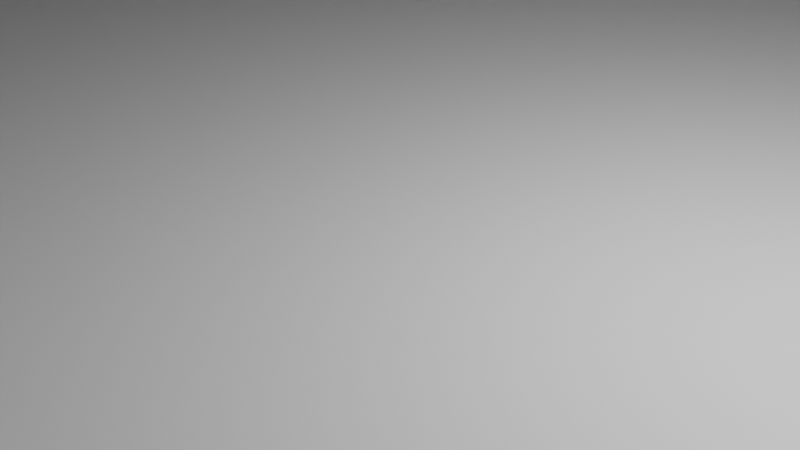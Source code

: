 # Source: 3-1.blend  (saved by Blender 2.82.7; exported with 4.5.12 LTS)
import bpy
from mathutils import Matrix  # noqa: F401  (used for matrix-valued properties, if any)

bpy.ops.wm.read_factory_settings(use_empty=True)
scene = bpy.context.scene
scene.name = 'Scene'

# ---- collections
col_collection = bpy.data.collections.new('Collection'); scene.collection.children.link(col_collection)

# ---- world
world_world = bpy.data.worlds.new('World'); scene.world = world_world
world_world.use_nodes = True; world_world.node_tree.nodes.clear()
_N = world_world.node_tree.nodes; _L = world_world.node_tree.links
n0 = _N.new('ShaderNodeOutputWorld'); n0.name = 'World Output'; n0.location = (300, 300)
n1 = _N.new('ShaderNodeBackground'); n1.name = 'Background'; n1.location = (10, 300)
n1.inputs[0].default_value = (0.05088, 0.05088, 0.05088, 1.0)
_L.new(n1.outputs[0], n0.inputs[0])
n0.is_active_output = True
world_world.color = (0.05088, 0.05088, 0.05088)
world_world.use_sun_shadow = False
world_world.sun_shadow_jitter_overblur = 0.0

# ---- cameras
cam_camera = bpy.data.cameras.new('Camera')
cam_camera.clip_end = 100.0
cam_camera.ortho_scale = 7.314

# ---- lights
light_light = bpy.data.lights.new('Light', 'POINT')
light_light.transmission_factor = 0.0
light_light.energy = 1000.0
light_light.shadow_soft_size = 0.1
light_light.shadow_maximum_resolution = 0.006
light_light.use_absolute_resolution = True

# ---- meshes
me_plane = bpy.data.meshes.new('Plane')
me_plane.from_pydata([(-1.0, -1.0, 0.0), (1.0, -1.0, 0.0), (-1.0, 1.0, 0.0), (1.0, 1.0, 0.0), (0.2, -1.0, 0.0), (0.2, 1.0, 0.0), (0.6042, -1.0, 0.0), (0.6042, 1.0, 0.0), (-1.0, -0.6, 0.0), (1.0, -0.6, 0.0), (0.2, -0.6, 0.0), (0.6042, -0.6, 0.0), (1.0, 0.6, 0.0), (0.2, 0.6, 0.0), (0.6042, 0.6, 0.0), (-1.0, 0.6, 0.0), (-0.2028, 1.0, 0.0), (-0.2028, -1.0, 0.0), (-0.2028, -0.6, 0.0), (-0.2028, 0.6, 0.0), (-1.0, -0.2007, 0.0), (1.0, -0.2007, 0.0), (0.2, -0.2007, 0.0), (0.6042, -0.2007, 0.0), (-0.2028, -0.2007, 0.0), (1.0, 0.1997, 0.0), (0.2, 0.1997, 0.0), (0.6042, 0.1997, 0.0), (-0.2028, 0.1997, 0.0), (-1.0, 0.1997, 0.0), (0.6042, -0.6, 19.84), (0.2, -0.6, 19.84), (0.2, 0.1997, 19.84), (0.2, 0.6, 19.84), (0.6042, 0.1997, 19.84), (0.6042, 0.6, 19.84), (0.2, -0.2007, 19.84), (0.6042, -0.2007, 19.84), (-1.0, -0.6, -27.0), (-1.0, -1.0, -27.0), (-1.0, -0.2007, -27.0), (-0.2028, -0.6, -27.0), (-0.2028, -1.0, -27.0), (-0.2028, -0.2007, -27.0), (-0.2028, 1.0, -27.0), (-1.0, 1.0, -27.0), (-1.0, 0.6, -27.0), (-0.2028, 0.6, -27.0), (-0.2028, 0.1997, -27.0), (-1.0, 0.1997, -27.0)], [], [(14, 12, 3, 7), (19, 13, 5, 16), (13, 14, 7, 5), (4, 6, 11, 10), (17, 4, 10, 18), (6, 1, 9, 11), (13, 26, 32, 33), (28, 26, 13, 19), (27, 25, 12, 14), (2, 15, 46, 45), (8, 0, 39, 38), (15, 29, 49, 46), (18, 24, 43, 41), (11, 9, 21, 23), (18, 10, 22, 24), (23, 27, 34, 37), (20, 24, 28, 29), (23, 21, 25, 27), (24, 22, 26, 28), (22, 10, 31, 36), (32, 34, 35, 33), (31, 30, 37, 36), (36, 37, 34, 32), (10, 11, 30, 31), (11, 23, 37, 30), (14, 13, 33, 35), (26, 22, 36, 32), (27, 14, 35, 34), (39, 42, 41, 38), (38, 41, 43, 40), (17, 18, 41, 42), (24, 20, 40, 43), (0, 17, 42, 39), (20, 8, 38, 40), (49, 48, 47, 46), (46, 47, 44, 45), (16, 2, 45, 44), (29, 28, 48, 49), (19, 16, 44, 47), (28, 19, 47, 48)])
_uv = me_plane.uv_layers.new(name='UVMap')
_uv.uv.foreach_set('vector', [0.8021, 0.8, 1.0, 0.8, 1.0, 1.0, 0.8021, 1.0, 0.3986, 0.8, 0.6, 0.8, 0.6, 1.0, 0.3986, 1.0, 0.6, 0.8, 0.8021, 0.8, 0.8021, 1.0, 0.6, 1.0, 0.6, 0.0, 0.8021, 0.0, 0.8021, 0.2, 0.6, 0.2, 0.3986, 0.0, 0.6, 0.0, 0.6, 0.2, 0.3986, 0.2, 0.8021, 0.0, 1.0, 0.0, 1.0, 0.2, 0.8021, 0.2, 0.6, 0.8, 0.6, 0.5998, 0.6, 0.5998, 0.6, 0.8, 0.3986, 0.5998, 0.6, 0.5998, 0.6, 0.8, 0.3986, 0.8, 0.8021, 0.5998, 1.0, 0.5998, 1.0, 0.8, 0.8021, 0.8, 0.0, 0.0, 0.0, 0.0, 0.0, 0.0, 0.0, 0.0, 0.0, 0.0, 0.0, 0.0, 0.0, 0.0, 0.0, 0.0, 0.0, 0.0, 0.0, 0.0, 0.0, 0.0, 0.0, 0.0, 0.3986, 0.2, 0.3986, 0.3997, 0.3986, 0.3997, 0.3986, 0.2, 0.8021, 0.2, 1.0, 0.2, 1.0, 0.3997, 0.8021, 0.3997, 0.3986, 0.2, 0.6, 0.2, 0.6, 0.3997, 0.3986, 0.3997, 0.8021, 0.3997, 0.8021, 0.5998, 0.8021, 0.5998, 0.8021, 0.3997, 0.0, 0.3997, 0.3986, 0.3997, 0.3986, 0.5998, 0.0, 0.5998, 0.8021, 0.3997, 1.0, 0.3997, 1.0, 0.5998, 0.8021, 0.5998, 0.3986, 0.3997, 0.6, 0.3997, 0.6, 0.5998, 0.3986, 0.5998, 0.6, 0.3997, 0.6, 0.2, 0.6, 0.2, 0.6, 0.3997, 0.6, 0.5998, 0.8021, 0.5998, 0.8021, 0.8, 0.6, 0.8, 0.6, 0.2, 0.8021, 0.2, 0.8021, 0.3997, 0.6, 0.3997, 0.6, 0.3997, 0.8021, 0.3997, 0.8021, 0.5998, 0.6, 0.5998, 0.6, 0.2, 0.8021, 0.2, 0.8021, 0.2, 0.6, 0.2, 0.8021, 0.2, 0.8021, 0.3997, 0.8021, 0.3997, 0.8021, 0.2, 0.8021, 0.8, 0.6, 0.8, 0.6, 0.8, 0.8021, 0.8, 0.6, 0.5998, 0.6, 0.3997, 0.6, 0.3997, 0.6, 0.5998, 0.8021, 0.5998, 0.8021, 0.8, 0.8021, 0.8, 0.8021, 0.5998, 0.0, 0.0, 0.3986, 0.0, 0.3986, 0.2, 0.0, 0.2, 0.0, 0.2, 0.3986, 0.2, 0.3986, 0.3997, 0.0, 0.3997, 0.3986, 0.0, 0.3986, 0.2, 0.3986, 0.2, 0.3986, 0.0, 0.3986, 0.3997, 0.0, 0.3997, 0.0, 0.3997, 0.3986, 0.3997, 0.0, 0.0, 0.0, 0.0, 0.0, 0.0, 0.0, 0.0, 0.0, 0.0, 0.0, 0.0, 0.0, 0.0, 0.0, 0.0, 0.0, 0.5998, 0.3986, 0.5998, 0.3986, 0.8, 0.0, 0.8, 0.0, 0.8, 0.3986, 0.8, 0.3986, 1.0, 0.0, 1.0, 0.0, 0.0, 0.0, 0.0, 0.0, 0.0, 0.0, 0.0, 0.0, 0.5998, 0.3986, 0.5998, 0.3986, 0.5998, 0.0, 0.5998, 0.3986, 0.8, 0.3986, 1.0, 0.3986, 1.0, 0.3986, 0.8, 0.3986, 0.5998, 0.3986, 0.8, 0.3986, 0.8, 0.3986, 0.5998])
me_plane.use_remesh_fix_poles = True
me_plane.use_remesh_preserve_attributes = False
me_plane.use_mirror_vertex_groups = False
me_plane.update()
me_plane_001 = bpy.data.meshes.new('Plane.001')
me_plane_001.from_pydata([(-4.0, -1.0, -30.0), (4.0, -1.0, -30.0), (-4.0, 1.0, -30.0), (4.0, 1.0, -30.0), (-0.2, -1.0, -30.0), (-0.2, 1.0, -30.0), (0.1993, -1.0, -30.0), (0.1993, 1.0, -30.0), (-4.0, -0.4, -30.0), (4.0, -0.4, -30.0), (-0.2, -0.4, -30.0), (0.1993, -0.4, -30.0)], [], [(11, 9, 3, 7), (8, 10, 5, 2), (10, 11, 7, 5), (0, 4, 10, 8), (6, 1, 9, 11)])
_uv = me_plane_001.uv_layers.new(name='UVMap')
_uv.uv.foreach_set('vector', [0.5996, 0.3, 1.0, 0.3, 1.0, 1.0, 0.5996, 1.0, 0.0, 0.3, 0.4, 0.3, 0.4, 1.0, 0.0, 1.0, 0.4, 0.3, 0.5996, 0.3, 0.5996, 1.0, 0.4, 1.0, 0.0, 0.0, 0.4, 0.0, 0.4, 0.3, 0.0, 0.3, 0.5996, 0.0, 1.0, 0.0, 1.0, 0.3, 0.5996, 0.3])
me_plane_001.use_remesh_fix_poles = True
me_plane_001.use_remesh_preserve_attributes = False
me_plane_001.use_mirror_vertex_groups = False
me_plane_001.update()
me_plane_002 = bpy.data.meshes.new('Plane.002')
me_plane_002.from_pydata([(-1.0, -1.0, 30.0), (1.0, -1.0, 30.0), (-1.0, 1.0, 30.0), (1.0, 1.0, 30.0)], [], [(0, 2, 3, 1)])
_uv = me_plane_002.uv_layers.new(name='UVMap')
_uv.uv.foreach_set('vector', [0.0, 0.0, 0.0, 1.0, 1.0, 1.0, 1.0, 0.0])
me_plane_002.use_remesh_fix_poles = True
me_plane_002.use_remesh_preserve_attributes = False
me_plane_002.use_mirror_vertex_groups = False
me_plane_002.update()
me_plane_004 = bpy.data.meshes.new('Plane.004')
me_plane_004.from_pydata([(-1.0, -4.0, -30.0), (1.0, -4.0, -30.0), (-1.0, 4.0, -30.0), (1.0, 4.0, -30.0), (-1.0, 0.2, -30.0), (1.0, 0.2, -30.0), (-1.0, -0.1996, -30.0), (1.0, -0.1996, -30.0), (0.4, -4.0, -30.0), (0.4, 4.0, -30.0), (0.4, 0.2, -30.0), (0.4, -0.1996, -30.0)], [], [(10, 5, 3, 9), (8, 1, 7, 11), (0, 8, 11, 6), (6, 11, 10, 4), (4, 10, 9, 2)])
_uv = me_plane_004.uv_layers.new(name='UVMap')
_uv.uv.foreach_set('vector', [0.7, 0.6, 1.0, 0.6, 1.0, 1.0, 0.7, 1.0, 0.7, 0.0, 1.0, 0.0, 1.0, 0.4002, 0.7, 0.4002, 0.0, 0.0, 0.7, 0.0, 0.7, 0.4002, 0.0, 0.4002, 0.0, 0.4002, 0.7, 0.4002, 0.7, 0.6, 0.0, 0.6, 0.0, 0.6, 0.7, 0.6, 0.7, 1.0, 0.0, 1.0])
me_plane_004.use_remesh_fix_poles = True
me_plane_004.use_remesh_preserve_attributes = False
me_plane_004.use_mirror_vertex_groups = False
me_plane_004.update()
me_plane_005 = bpy.data.meshes.new('Plane.005')
me_plane_005.from_pydata([(-4.0, -1.0, 30.0), (4.0, -1.0, 30.0), (-4.0, 1.0, 30.0), (4.0, 1.0, 30.0), (-0.2, -1.0, 30.0), (-0.2, 1.0, 30.0), (0.2004, -1.0, 30.0), (0.2004, 1.0, 30.0), (-4.0, -0.4, 30.0), (4.0, -0.4, 30.0), (-0.2, -0.4, 30.0), (0.2004, -0.4, 30.0)], [], [(11, 7, 3, 9), (8, 2, 5, 10), (10, 5, 7, 11), (0, 8, 10, 4), (6, 11, 9, 1)])
_uv = me_plane_005.uv_layers.new(name='UVMap')
_uv.uv.foreach_set('vector', [0.6002, 0.3, 0.6002, 1.0, 1.0, 1.0, 1.0, 0.3, 0.0, 0.3, 0.0, 1.0, 0.4, 1.0, 0.4, 0.3, 0.4, 0.3, 0.4, 1.0, 0.6002, 1.0, 0.6002, 0.3, 0.0, 0.0, 0.0, 0.3, 0.4, 0.3, 0.4, 0.0, 0.6002, 0.0, 0.6002, 0.3, 1.0, 0.3, 1.0, 0.0])
me_plane_005.use_remesh_fix_poles = True
me_plane_005.use_remesh_preserve_attributes = False
me_plane_005.use_mirror_vertex_groups = False
me_plane_005.update()
me_plane_006 = bpy.data.meshes.new('Plane.006')
me_plane_006.from_pydata([(-1.0, -1.0, 0.0), (1.0, -1.0, 0.0), (-1.0, 1.0, 0.0), (1.0, 1.0, 0.0)], [], [(0, 2, 3, 1)])
_uv = me_plane_006.uv_layers.new(name='UVMap')
_uv.uv.foreach_set('vector', [0.0, 0.0, 0.0, 1.0, 1.0, 1.0, 1.0, 0.0])
me_plane_006.use_remesh_fix_poles = True
me_plane_006.use_remesh_preserve_attributes = False
me_plane_006.use_mirror_vertex_groups = False
me_plane_006.update()

# ---- objects
ob_light = bpy.data.objects.new('Light', light_light)
ob_camera = bpy.data.objects.new('Camera', cam_camera)
ob_suelo = bpy.data.objects.new('Suelo', me_plane)
ob_pared1 = bpy.data.objects.new('Pared1', me_plane_001)
ob_pared2 = bpy.data.objects.new('Pared2', me_plane_002)
ob_pared3 = bpy.data.objects.new('Pared3', me_plane_004)
ob_pared4 = bpy.data.objects.new('Pared4', me_plane_005)
ob_techo = bpy.data.objects.new('Techo', me_plane_006)

# ---- transforms, parenting, visibility, modifiers, constraints
ob_light.location = (4.076, 1.005, 5.904)
ob_light.rotation_euler = (0.6503, 0.05522, 1.866)
ob_light.lock_rotations_4d = False
ob_light.empty_display_type = 'ARROWS'
ob_light.color = (0.0, 0.0, 0.0, 0.0)
ob_light.lineart.crease_threshold = 0.0
ob_camera.location = (7.359, -6.926, 4.958)
ob_camera.rotation_euler = (1.109, 0.0, 0.8149)
ob_camera.lock_rotations_4d = False
ob_camera.empty_display_type = 'ARROWS'
ob_camera.color = (0.0, 0.0, 0.0, 0.0)
ob_camera.display_type = 'WIRE'
ob_camera.lineart.crease_threshold = 0.0
ob_suelo.location = (0.0, 0.0, 0.0)
ob_suelo.scale = (40.0, 40.0, 1.0)
ob_suelo.lineart.crease_threshold = 0.0
ob_pared1.location = (0.0, 10.0, 10.0)
ob_pared1.rotation_euler = (1.571, 0.0, 0.0)
ob_pared1.scale = (10.0, 10.0, 1.0)
ob_pared1.lineart.crease_threshold = 0.0
ob_pared2.location = (10.0, 0.0, 10.0)
ob_pared2.rotation_euler = (0.0, 1.571, 0.0)
ob_pared2.scale = (10.0, 40.0, 1.0)
ob_pared2.lineart.crease_threshold = 0.0
ob_pared3.location = (-10.0, 0.0, 10.0)
ob_pared3.rotation_euler = (0.0, 1.571, 0.0)
ob_pared3.scale = (10.0, 10.0, 1.0)
ob_pared3.lineart.crease_threshold = 0.0
ob_pared4.location = (0.0, -10.0, 10.0)
ob_pared4.rotation_euler = (1.571, 0.0, 0.0)
ob_pared4.scale = (10.0, 10.0, 1.0)
ob_pared4.lineart.crease_threshold = 0.0
ob_techo.location = (0.0, 0.0, 20.0)
ob_techo.scale = (40.0, 40.0, 1.0)
ob_techo.lineart.crease_threshold = 0.0

# ---- collection membership
col_collection.objects.link(ob_light)
col_collection.objects.link(ob_camera)
col_collection.objects.link(ob_suelo)
col_collection.objects.link(ob_pared1)
col_collection.objects.link(ob_pared2)
col_collection.objects.link(ob_pared3)
col_collection.objects.link(ob_pared4)
col_collection.objects.link(ob_techo)

# ---- scene / render settings (as saved in the file)
scene.camera = ob_camera
scene.frame_start = 1; scene.frame_end = 250; scene.frame_set(1)
scene.render.engine = 'BLENDER_EEVEE_NEXT'
scene.cycles.use_denoising = False
scene.cycles.samples = 128
scene.cycles.sampling_pattern = 'TABULATED_SOBOL'
scene.cycles.use_adaptive_sampling = False
scene.cycles.use_light_tree = False
scene.view_settings.view_transform = 'Filmic'
bpy.context.view_layer.update()
